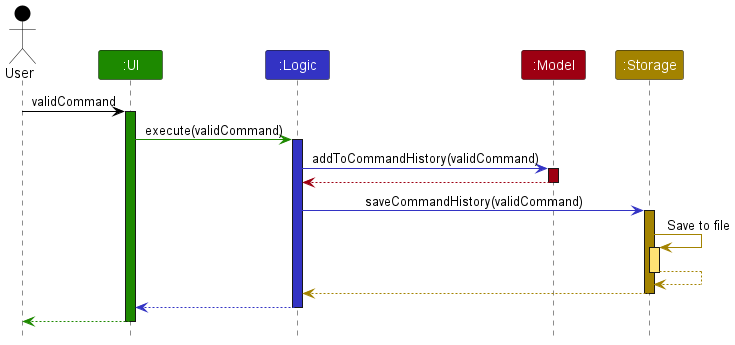

The diagram above was rendered by PlantUML. Its source (embedded in the PNG):
@startuml
!include style.puml

Actor User as user USER_COLOR
Participant ":UI" as ui UI_COLOR
Participant ":Logic" as logic LOGIC_COLOR
Participant ":Model" as model MODEL_COLOR
Participant ":Storage" as storage STORAGE_COLOR

user -[USER_COLOR]> ui : validCommand
activate ui UI_COLOR

ui -[UI_COLOR]> logic : execute(validCommand)
activate logic LOGIC_COLOR

logic -[LOGIC_COLOR]> model : addToCommandHistory(validCommand)
activate model MODEL_COLOR

model -[MODEL_COLOR]-> logic
deactivate model

logic -[LOGIC_COLOR]> storage : saveCommandHistory(validCommand)
activate storage STORAGE_COLOR

storage -[STORAGE_COLOR]> storage : Save to file
activate storage STORAGE_COLOR_T1
storage --[STORAGE_COLOR]> storage
deactivate storage

storage --[STORAGE_COLOR]> logic
deactivate storage

logic --[LOGIC_COLOR]> ui
deactivate logic

ui--[UI_COLOR]> user
deactivate ui
@enduml